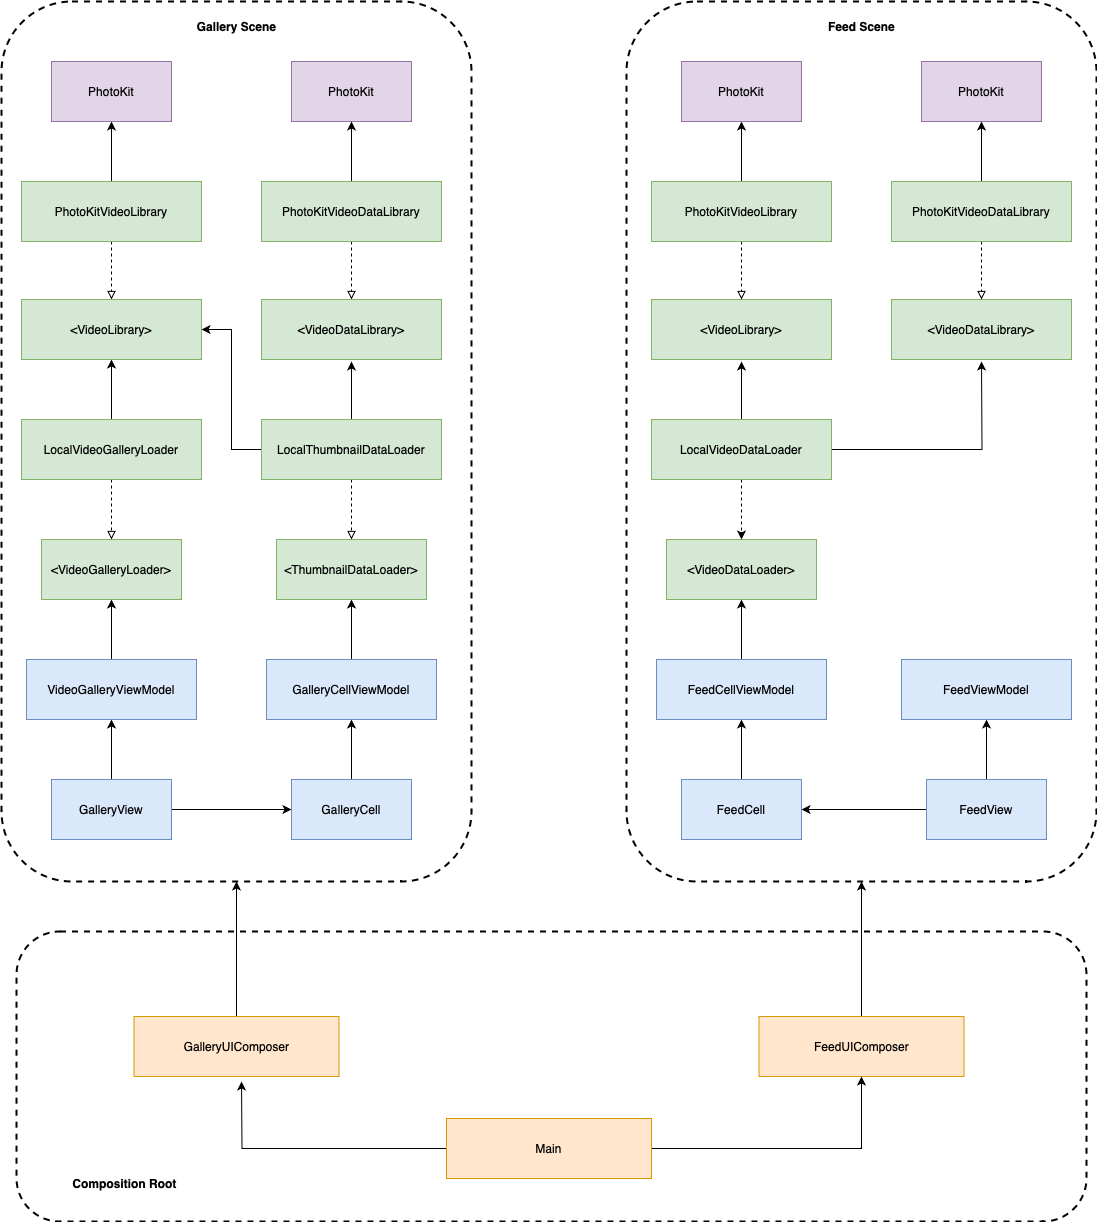

The diagram above was exported from draw.io. Its source (the exported page's mxGraphModel, read from the mxfile embedded in the PNG):
<mxGraphModel dx="1242" dy="2414" grid="1" gridSize="10" guides="1" tooltips="1" connect="1" arrows="1" fold="1" page="1" pageScale="1" pageWidth="1169" pageHeight="1654" math="0" shadow="0">
  <root>
    <mxCell id="0" />
    <mxCell id="1" parent="0" />
    <mxCell id="aAuS06HLpYeKKdbzWTwQ-4" value="" style="edgeStyle=orthogonalEdgeStyle;rounded=0;orthogonalLoop=1;jettySize=auto;html=1;" parent="1" source="aAuS06HLpYeKKdbzWTwQ-2" target="aAuS06HLpYeKKdbzWTwQ-3" edge="1">
      <mxGeometry relative="1" as="geometry" />
    </mxCell>
    <mxCell id="aAuS06HLpYeKKdbzWTwQ-6" value="" style="edgeStyle=orthogonalEdgeStyle;rounded=0;orthogonalLoop=1;jettySize=auto;html=1;" parent="1" source="aAuS06HLpYeKKdbzWTwQ-2" target="aAuS06HLpYeKKdbzWTwQ-5" edge="1">
      <mxGeometry relative="1" as="geometry" />
    </mxCell>
    <mxCell id="aAuS06HLpYeKKdbzWTwQ-2" value="GalleryView" style="rounded=0;whiteSpace=wrap;html=1;fillColor=#dae8fc;strokeColor=#6c8ebf;" parent="1" vertex="1">
      <mxGeometry x="80" y="558" width="120" height="60" as="geometry" />
    </mxCell>
    <mxCell id="aAuS06HLpYeKKdbzWTwQ-11" value="" style="edgeStyle=orthogonalEdgeStyle;rounded=0;orthogonalLoop=1;jettySize=auto;html=1;" parent="1" source="aAuS06HLpYeKKdbzWTwQ-3" target="aAuS06HLpYeKKdbzWTwQ-10" edge="1">
      <mxGeometry relative="1" as="geometry" />
    </mxCell>
    <mxCell id="aAuS06HLpYeKKdbzWTwQ-3" value="VideoGalleryViewModel" style="rounded=0;whiteSpace=wrap;html=1;fillColor=#dae8fc;strokeColor=#6c8ebf;" parent="1" vertex="1">
      <mxGeometry x="55" y="438" width="170" height="60" as="geometry" />
    </mxCell>
    <mxCell id="aAuS06HLpYeKKdbzWTwQ-8" value="" style="edgeStyle=orthogonalEdgeStyle;rounded=0;orthogonalLoop=1;jettySize=auto;html=1;" parent="1" source="aAuS06HLpYeKKdbzWTwQ-5" target="aAuS06HLpYeKKdbzWTwQ-7" edge="1">
      <mxGeometry relative="1" as="geometry" />
    </mxCell>
    <mxCell id="aAuS06HLpYeKKdbzWTwQ-5" value="GalleryCell" style="whiteSpace=wrap;html=1;fillColor=#dae8fc;strokeColor=#6c8ebf;rounded=0;" parent="1" vertex="1">
      <mxGeometry x="320" y="558" width="120" height="60" as="geometry" />
    </mxCell>
    <mxCell id="aAuS06HLpYeKKdbzWTwQ-18" value="" style="edgeStyle=orthogonalEdgeStyle;rounded=0;orthogonalLoop=1;jettySize=auto;html=1;" parent="1" source="aAuS06HLpYeKKdbzWTwQ-7" target="aAuS06HLpYeKKdbzWTwQ-17" edge="1">
      <mxGeometry relative="1" as="geometry" />
    </mxCell>
    <mxCell id="aAuS06HLpYeKKdbzWTwQ-7" value="GalleryCellViewModel" style="whiteSpace=wrap;html=1;fillColor=#dae8fc;strokeColor=#6c8ebf;rounded=0;" parent="1" vertex="1">
      <mxGeometry x="295" y="438" width="170" height="60" as="geometry" />
    </mxCell>
    <mxCell id="aAuS06HLpYeKKdbzWTwQ-10" value="&amp;lt;VideoGalleryLoader&amp;gt;" style="rounded=0;whiteSpace=wrap;html=1;fillColor=#d5e8d4;strokeColor=#82b366;" parent="1" vertex="1">
      <mxGeometry x="70" y="318" width="140" height="60" as="geometry" />
    </mxCell>
    <mxCell id="aAuS06HLpYeKKdbzWTwQ-15" value="" style="edgeStyle=orthogonalEdgeStyle;rounded=0;orthogonalLoop=1;jettySize=auto;html=1;" parent="1" source="aAuS06HLpYeKKdbzWTwQ-12" target="aAuS06HLpYeKKdbzWTwQ-14" edge="1">
      <mxGeometry relative="1" as="geometry" />
    </mxCell>
    <mxCell id="bjZgeeyQhGIMzZHobQIq-13" style="edgeStyle=orthogonalEdgeStyle;rounded=0;orthogonalLoop=1;jettySize=auto;html=1;dashed=1;endArrow=block;endFill=0;" parent="1" source="aAuS06HLpYeKKdbzWTwQ-12" target="bjZgeeyQhGIMzZHobQIq-11" edge="1">
      <mxGeometry relative="1" as="geometry" />
    </mxCell>
    <mxCell id="aAuS06HLpYeKKdbzWTwQ-12" value="PhotoKitVideoLibrary" style="rounded=0;whiteSpace=wrap;html=1;fillColor=#d5e8d4;strokeColor=#82b366;" parent="1" vertex="1">
      <mxGeometry x="50" y="-40" width="180" height="60" as="geometry" />
    </mxCell>
    <mxCell id="aAuS06HLpYeKKdbzWTwQ-14" value="PhotoKit" style="whiteSpace=wrap;html=1;fillColor=#e1d5e7;strokeColor=#9673a6;rounded=0;" parent="1" vertex="1">
      <mxGeometry x="80" y="-160" width="120" height="60" as="geometry" />
    </mxCell>
    <mxCell id="aAuS06HLpYeKKdbzWTwQ-17" value="&amp;lt;ThumbnailDataLoader&amp;gt;" style="rounded=0;whiteSpace=wrap;html=1;fillColor=#d5e8d4;strokeColor=#82b366;" parent="1" vertex="1">
      <mxGeometry x="305" y="318" width="150" height="60" as="geometry" />
    </mxCell>
    <mxCell id="aAuS06HLpYeKKdbzWTwQ-20" value="" style="edgeStyle=orthogonalEdgeStyle;rounded=0;orthogonalLoop=1;jettySize=auto;html=1;dashed=1;endArrow=block;endFill=0;" parent="1" source="aAuS06HLpYeKKdbzWTwQ-19" target="aAuS06HLpYeKKdbzWTwQ-17" edge="1">
      <mxGeometry relative="1" as="geometry" />
    </mxCell>
    <mxCell id="bjZgeeyQhGIMzZHobQIq-19" style="edgeStyle=orthogonalEdgeStyle;rounded=0;orthogonalLoop=1;jettySize=auto;html=1;" parent="1" source="aAuS06HLpYeKKdbzWTwQ-19" edge="1">
      <mxGeometry relative="1" as="geometry">
        <mxPoint x="380" y="140" as="targetPoint" />
      </mxGeometry>
    </mxCell>
    <mxCell id="bjZgeeyQhGIMzZHobQIq-20" style="edgeStyle=orthogonalEdgeStyle;rounded=0;orthogonalLoop=1;jettySize=auto;html=1;entryX=1;entryY=0.5;entryDx=0;entryDy=0;" parent="1" source="aAuS06HLpYeKKdbzWTwQ-19" target="bjZgeeyQhGIMzZHobQIq-11" edge="1">
      <mxGeometry relative="1" as="geometry" />
    </mxCell>
    <mxCell id="aAuS06HLpYeKKdbzWTwQ-19" value="LocalThumbnailDataLoader" style="rounded=0;whiteSpace=wrap;html=1;fillColor=#d5e8d4;strokeColor=#82b366;" parent="1" vertex="1">
      <mxGeometry x="290" y="198" width="180" height="60" as="geometry" />
    </mxCell>
    <mxCell id="aAuS06HLpYeKKdbzWTwQ-22" value="PhotoKit" style="whiteSpace=wrap;html=1;fillColor=#e1d5e7;strokeColor=#9673a6;rounded=0;" parent="1" vertex="1">
      <mxGeometry x="320" y="-160" width="120" height="60" as="geometry" />
    </mxCell>
    <mxCell id="aAuS06HLpYeKKdbzWTwQ-27" value="" style="edgeStyle=orthogonalEdgeStyle;rounded=0;orthogonalLoop=1;jettySize=auto;html=1;" parent="1" source="aAuS06HLpYeKKdbzWTwQ-30" target="aAuS06HLpYeKKdbzWTwQ-32" edge="1">
      <mxGeometry relative="1" as="geometry" />
    </mxCell>
    <mxCell id="aAuS06HLpYeKKdbzWTwQ-28" value="" style="edgeStyle=orthogonalEdgeStyle;rounded=0;orthogonalLoop=1;jettySize=auto;html=1;" parent="1" source="aAuS06HLpYeKKdbzWTwQ-30" target="aAuS06HLpYeKKdbzWTwQ-34" edge="1">
      <mxGeometry relative="1" as="geometry" />
    </mxCell>
    <mxCell id="aAuS06HLpYeKKdbzWTwQ-30" value="FeedView" style="rounded=0;whiteSpace=wrap;html=1;fillColor=#dae8fc;strokeColor=#6c8ebf;" parent="1" vertex="1">
      <mxGeometry x="955" y="558" width="120" height="60" as="geometry" />
    </mxCell>
    <mxCell id="aAuS06HLpYeKKdbzWTwQ-32" value="FeedViewModel" style="rounded=0;whiteSpace=wrap;html=1;fillColor=#dae8fc;strokeColor=#6c8ebf;" parent="1" vertex="1">
      <mxGeometry x="930" y="438" width="170" height="60" as="geometry" />
    </mxCell>
    <mxCell id="aAuS06HLpYeKKdbzWTwQ-33" value="" style="edgeStyle=orthogonalEdgeStyle;rounded=0;orthogonalLoop=1;jettySize=auto;html=1;" parent="1" source="aAuS06HLpYeKKdbzWTwQ-34" target="aAuS06HLpYeKKdbzWTwQ-36" edge="1">
      <mxGeometry relative="1" as="geometry" />
    </mxCell>
    <mxCell id="aAuS06HLpYeKKdbzWTwQ-34" value="FeedCell" style="whiteSpace=wrap;html=1;fillColor=#dae8fc;strokeColor=#6c8ebf;rounded=0;" parent="1" vertex="1">
      <mxGeometry x="710" y="558" width="120" height="60" as="geometry" />
    </mxCell>
    <mxCell id="aAuS06HLpYeKKdbzWTwQ-35" value="" style="edgeStyle=orthogonalEdgeStyle;rounded=0;orthogonalLoop=1;jettySize=auto;html=1;" parent="1" source="aAuS06HLpYeKKdbzWTwQ-36" target="aAuS06HLpYeKKdbzWTwQ-42" edge="1">
      <mxGeometry relative="1" as="geometry" />
    </mxCell>
    <mxCell id="aAuS06HLpYeKKdbzWTwQ-36" value="FeedCellViewModel" style="whiteSpace=wrap;html=1;fillColor=#dae8fc;strokeColor=#6c8ebf;rounded=0;" parent="1" vertex="1">
      <mxGeometry x="685" y="438" width="170" height="60" as="geometry" />
    </mxCell>
    <mxCell id="aAuS06HLpYeKKdbzWTwQ-42" value="&amp;lt;VideoDataLoader&amp;gt;" style="rounded=0;whiteSpace=wrap;html=1;fillColor=#d5e8d4;strokeColor=#82b366;" parent="1" vertex="1">
      <mxGeometry x="695" y="318" width="150" height="60" as="geometry" />
    </mxCell>
    <mxCell id="aAuS06HLpYeKKdbzWTwQ-43" value="" style="edgeStyle=orthogonalEdgeStyle;rounded=0;orthogonalLoop=1;jettySize=auto;html=1;dashed=1;" parent="1" source="aAuS06HLpYeKKdbzWTwQ-45" target="aAuS06HLpYeKKdbzWTwQ-42" edge="1">
      <mxGeometry relative="1" as="geometry" />
    </mxCell>
    <mxCell id="bjZgeeyQhGIMzZHobQIq-24" style="edgeStyle=orthogonalEdgeStyle;rounded=0;orthogonalLoop=1;jettySize=auto;html=1;" parent="1" source="aAuS06HLpYeKKdbzWTwQ-45" edge="1">
      <mxGeometry relative="1" as="geometry">
        <mxPoint x="770" y="139.99999999999955" as="targetPoint" />
      </mxGeometry>
    </mxCell>
    <mxCell id="bjZgeeyQhGIMzZHobQIq-25" style="edgeStyle=orthogonalEdgeStyle;rounded=0;orthogonalLoop=1;jettySize=auto;html=1;" parent="1" source="aAuS06HLpYeKKdbzWTwQ-45" edge="1">
      <mxGeometry relative="1" as="geometry">
        <mxPoint x="1010" y="139.99999999999955" as="targetPoint" />
      </mxGeometry>
    </mxCell>
    <mxCell id="aAuS06HLpYeKKdbzWTwQ-45" value="LocalVideoDataLoader" style="rounded=0;whiteSpace=wrap;html=1;fillColor=#d5e8d4;strokeColor=#82b366;" parent="1" vertex="1">
      <mxGeometry x="680" y="198" width="180" height="60" as="geometry" />
    </mxCell>
    <mxCell id="aAuS06HLpYeKKdbzWTwQ-60" value="" style="edgeStyle=orthogonalEdgeStyle;rounded=0;orthogonalLoop=1;jettySize=auto;html=1;entryX=0.5;entryY=1;entryDx=0;entryDy=0;" parent="1" source="aAuS06HLpYeKKdbzWTwQ-52" edge="1">
      <mxGeometry relative="1" as="geometry">
        <mxPoint x="265" y="660" as="targetPoint" />
      </mxGeometry>
    </mxCell>
    <mxCell id="aAuS06HLpYeKKdbzWTwQ-52" value="GalleryUIComposer" style="rounded=0;whiteSpace=wrap;html=1;fillColor=#ffe6cc;strokeColor=#d79b00;" parent="1" vertex="1">
      <mxGeometry x="162.5" y="795" width="205" height="60" as="geometry" />
    </mxCell>
    <mxCell id="aAuS06HLpYeKKdbzWTwQ-56" value="Gallery Scene" style="text;html=1;align=center;verticalAlign=middle;resizable=0;points=[];autosize=1;strokeColor=none;fillColor=none;strokeWidth=1;fontStyle=1" parent="1" vertex="1">
      <mxGeometry x="215" y="-210" width="100" height="30" as="geometry" />
    </mxCell>
    <mxCell id="aAuS06HLpYeKKdbzWTwQ-57" value="Feed Scene" style="text;html=1;align=center;verticalAlign=middle;resizable=0;points=[];autosize=1;strokeColor=none;fillColor=none;strokeWidth=1;fontStyle=1" parent="1" vertex="1">
      <mxGeometry x="845" y="-210" width="90" height="30" as="geometry" />
    </mxCell>
    <mxCell id="aAuS06HLpYeKKdbzWTwQ-61" value="" style="edgeStyle=orthogonalEdgeStyle;rounded=0;orthogonalLoop=1;jettySize=auto;html=1;entryX=0.5;entryY=1;entryDx=0;entryDy=0;" parent="1" source="aAuS06HLpYeKKdbzWTwQ-58" edge="1">
      <mxGeometry relative="1" as="geometry">
        <mxPoint x="890" y="660" as="targetPoint" />
      </mxGeometry>
    </mxCell>
    <mxCell id="aAuS06HLpYeKKdbzWTwQ-58" value="FeedUIComposer" style="rounded=0;whiteSpace=wrap;html=1;fillColor=#ffe6cc;strokeColor=#d79b00;" parent="1" vertex="1">
      <mxGeometry x="787.5" y="795" width="205" height="60" as="geometry" />
    </mxCell>
    <mxCell id="aAuS06HLpYeKKdbzWTwQ-62" style="edgeStyle=orthogonalEdgeStyle;rounded=0;orthogonalLoop=1;jettySize=auto;html=1;entryX=0.5;entryY=1;entryDx=0;entryDy=0;" parent="1" source="aAuS06HLpYeKKdbzWTwQ-59" target="aAuS06HLpYeKKdbzWTwQ-58" edge="1">
      <mxGeometry relative="1" as="geometry" />
    </mxCell>
    <mxCell id="bjZgeeyQhGIMzZHobQIq-66" style="edgeStyle=orthogonalEdgeStyle;rounded=0;orthogonalLoop=1;jettySize=auto;html=1;" parent="1" source="aAuS06HLpYeKKdbzWTwQ-59" edge="1">
      <mxGeometry relative="1" as="geometry">
        <mxPoint x="270" y="860" as="targetPoint" />
      </mxGeometry>
    </mxCell>
    <mxCell id="aAuS06HLpYeKKdbzWTwQ-59" value="Main" style="rounded=0;whiteSpace=wrap;html=1;fillColor=#ffe6cc;strokeColor=#d79b00;" parent="1" vertex="1">
      <mxGeometry x="475" y="897" width="205" height="60" as="geometry" />
    </mxCell>
    <mxCell id="aAuS06HLpYeKKdbzWTwQ-65" value="Composition Root" style="text;html=1;align=center;verticalAlign=middle;resizable=0;points=[];autosize=1;strokeColor=none;fillColor=none;fontStyle=1" parent="1" vertex="1">
      <mxGeometry x="87.5" y="947" width="130" height="30" as="geometry" />
    </mxCell>
    <mxCell id="bjZgeeyQhGIMzZHobQIq-10" value="" style="edgeStyle=orthogonalEdgeStyle;rounded=0;orthogonalLoop=1;jettySize=auto;html=1;dashed=1;endArrow=block;endFill=0;" parent="1" source="bjZgeeyQhGIMzZHobQIq-7" target="aAuS06HLpYeKKdbzWTwQ-10" edge="1">
      <mxGeometry relative="1" as="geometry" />
    </mxCell>
    <mxCell id="bjZgeeyQhGIMzZHobQIq-12" style="edgeStyle=orthogonalEdgeStyle;rounded=0;orthogonalLoop=1;jettySize=auto;html=1;entryX=0.5;entryY=1;entryDx=0;entryDy=0;" parent="1" source="bjZgeeyQhGIMzZHobQIq-7" target="bjZgeeyQhGIMzZHobQIq-11" edge="1">
      <mxGeometry relative="1" as="geometry" />
    </mxCell>
    <mxCell id="bjZgeeyQhGIMzZHobQIq-7" value="LocalVideoGalleryLoader" style="rounded=0;whiteSpace=wrap;html=1;fillColor=#d5e8d4;strokeColor=#82b366;" parent="1" vertex="1">
      <mxGeometry x="50" y="198" width="180" height="60" as="geometry" />
    </mxCell>
    <mxCell id="bjZgeeyQhGIMzZHobQIq-11" value="&amp;lt;VideoLibrary&amp;gt;" style="rounded=0;whiteSpace=wrap;html=1;fillColor=#d5e8d4;strokeColor=#82b366;" parent="1" vertex="1">
      <mxGeometry x="50" y="78" width="180" height="60" as="geometry" />
    </mxCell>
    <mxCell id="bjZgeeyQhGIMzZHobQIq-16" style="edgeStyle=orthogonalEdgeStyle;rounded=0;orthogonalLoop=1;jettySize=auto;html=1;dashed=1;endArrow=block;endFill=0;" parent="1" source="bjZgeeyQhGIMzZHobQIq-17" target="bjZgeeyQhGIMzZHobQIq-18" edge="1">
      <mxGeometry relative="1" as="geometry" />
    </mxCell>
    <mxCell id="bjZgeeyQhGIMzZHobQIq-21" style="edgeStyle=orthogonalEdgeStyle;rounded=0;orthogonalLoop=1;jettySize=auto;html=1;entryX=0.5;entryY=1;entryDx=0;entryDy=0;" parent="1" source="bjZgeeyQhGIMzZHobQIq-17" target="aAuS06HLpYeKKdbzWTwQ-22" edge="1">
      <mxGeometry relative="1" as="geometry" />
    </mxCell>
    <mxCell id="bjZgeeyQhGIMzZHobQIq-17" value="PhotoKitVideoDataLibrary" style="rounded=0;whiteSpace=wrap;html=1;fillColor=#d5e8d4;strokeColor=#82b366;" parent="1" vertex="1">
      <mxGeometry x="290" y="-40" width="180" height="60" as="geometry" />
    </mxCell>
    <mxCell id="bjZgeeyQhGIMzZHobQIq-18" value="&amp;lt;VideoDataLibrary&amp;gt;" style="rounded=0;whiteSpace=wrap;html=1;fillColor=#d5e8d4;strokeColor=#82b366;" parent="1" vertex="1">
      <mxGeometry x="290" y="78" width="180" height="60" as="geometry" />
    </mxCell>
    <mxCell id="bjZgeeyQhGIMzZHobQIq-22" value="&amp;lt;VideoLibrary&amp;gt;" style="rounded=0;whiteSpace=wrap;html=1;fillColor=#d5e8d4;strokeColor=#82b366;" parent="1" vertex="1">
      <mxGeometry x="680" y="78" width="180" height="60" as="geometry" />
    </mxCell>
    <mxCell id="bjZgeeyQhGIMzZHobQIq-23" value="&amp;lt;VideoDataLibrary&amp;gt;" style="rounded=0;whiteSpace=wrap;html=1;fillColor=#d5e8d4;strokeColor=#82b366;" parent="1" vertex="1">
      <mxGeometry x="920" y="78" width="180" height="60" as="geometry" />
    </mxCell>
    <mxCell id="bjZgeeyQhGIMzZHobQIq-43" value="" style="edgeStyle=orthogonalEdgeStyle;rounded=0;orthogonalLoop=1;jettySize=auto;html=1;" parent="1" source="bjZgeeyQhGIMzZHobQIq-45" target="bjZgeeyQhGIMzZHobQIq-46" edge="1">
      <mxGeometry relative="1" as="geometry" />
    </mxCell>
    <mxCell id="bjZgeeyQhGIMzZHobQIq-44" style="edgeStyle=orthogonalEdgeStyle;rounded=0;orthogonalLoop=1;jettySize=auto;html=1;dashed=1;endArrow=block;endFill=0;" parent="1" source="bjZgeeyQhGIMzZHobQIq-45" edge="1">
      <mxGeometry relative="1" as="geometry">
        <mxPoint x="770" y="78" as="targetPoint" />
      </mxGeometry>
    </mxCell>
    <mxCell id="bjZgeeyQhGIMzZHobQIq-45" value="PhotoKitVideoLibrary" style="rounded=0;whiteSpace=wrap;html=1;fillColor=#d5e8d4;strokeColor=#82b366;" parent="1" vertex="1">
      <mxGeometry x="680" y="-40" width="180" height="60" as="geometry" />
    </mxCell>
    <mxCell id="bjZgeeyQhGIMzZHobQIq-46" value="PhotoKit" style="whiteSpace=wrap;html=1;fillColor=#e1d5e7;strokeColor=#9673a6;rounded=0;" parent="1" vertex="1">
      <mxGeometry x="710" y="-160" width="120" height="60" as="geometry" />
    </mxCell>
    <mxCell id="bjZgeeyQhGIMzZHobQIq-47" value="PhotoKit" style="whiteSpace=wrap;html=1;fillColor=#e1d5e7;strokeColor=#9673a6;rounded=0;" parent="1" vertex="1">
      <mxGeometry x="950" y="-160" width="120" height="60" as="geometry" />
    </mxCell>
    <mxCell id="bjZgeeyQhGIMzZHobQIq-48" style="edgeStyle=orthogonalEdgeStyle;rounded=0;orthogonalLoop=1;jettySize=auto;html=1;dashed=1;endArrow=block;endFill=0;" parent="1" source="bjZgeeyQhGIMzZHobQIq-50" edge="1">
      <mxGeometry relative="1" as="geometry">
        <mxPoint x="1010" y="78" as="targetPoint" />
      </mxGeometry>
    </mxCell>
    <mxCell id="bjZgeeyQhGIMzZHobQIq-49" style="edgeStyle=orthogonalEdgeStyle;rounded=0;orthogonalLoop=1;jettySize=auto;html=1;entryX=0.5;entryY=1;entryDx=0;entryDy=0;" parent="1" source="bjZgeeyQhGIMzZHobQIq-50" target="bjZgeeyQhGIMzZHobQIq-47" edge="1">
      <mxGeometry relative="1" as="geometry" />
    </mxCell>
    <mxCell id="bjZgeeyQhGIMzZHobQIq-50" value="PhotoKitVideoDataLibrary" style="rounded=0;whiteSpace=wrap;html=1;fillColor=#d5e8d4;strokeColor=#82b366;" parent="1" vertex="1">
      <mxGeometry x="920" y="-40" width="180" height="60" as="geometry" />
    </mxCell>
    <mxCell id="bjZgeeyQhGIMzZHobQIq-64" value="" style="rounded=1;whiteSpace=wrap;html=1;fillColor=none;strokeWidth=2;dashed=1;" parent="1" vertex="1">
      <mxGeometry x="30" y="-220" width="470" height="880" as="geometry" />
    </mxCell>
    <mxCell id="bjZgeeyQhGIMzZHobQIq-65" value="" style="rounded=1;whiteSpace=wrap;html=1;fillColor=none;strokeWidth=2;dashed=1;" parent="1" vertex="1">
      <mxGeometry x="655" y="-220" width="470" height="880" as="geometry" />
    </mxCell>
    <mxCell id="bjZgeeyQhGIMzZHobQIq-67" value="" style="rounded=1;whiteSpace=wrap;html=1;fillColor=none;strokeWidth=2;dashed=1;" parent="1" vertex="1">
      <mxGeometry x="45" y="710" width="1070" height="290" as="geometry" />
    </mxCell>
  </root>
</mxGraphModel>